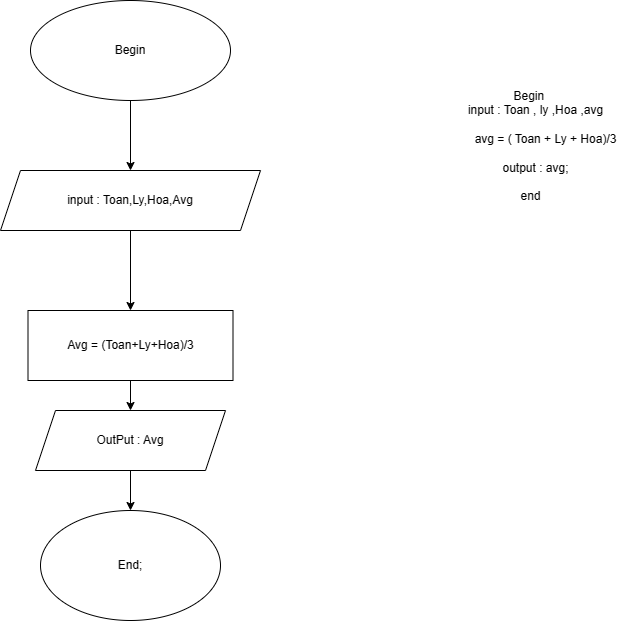

The diagram above was exported from draw.io. Its source (the exported page's mxGraphModel, read from the mxfile embedded in the PNG):
<mxGraphModel dx="1221" dy="655" grid="1" gridSize="10" guides="1" tooltips="1" connect="1" arrows="1" fold="1" page="1" pageScale="1" pageWidth="827" pageHeight="1169" math="0" shadow="0">
  <root>
    <mxCell id="WIyWlLk6GJQsqaUBKTNV-0" />
    <mxCell id="WIyWlLk6GJQsqaUBKTNV-1" parent="WIyWlLk6GJQsqaUBKTNV-0" />
    <mxCell id="gPAMHdj4pjEiE46HtoFn-9" value="" style="edgeStyle=orthogonalEdgeStyle;rounded=0;orthogonalLoop=1;jettySize=auto;html=1;" edge="1" parent="WIyWlLk6GJQsqaUBKTNV-1" source="gPAMHdj4pjEiE46HtoFn-0" target="gPAMHdj4pjEiE46HtoFn-1">
      <mxGeometry relative="1" as="geometry" />
    </mxCell>
    <mxCell id="gPAMHdj4pjEiE46HtoFn-0" value="Begin" style="ellipse;whiteSpace=wrap;html=1;" vertex="1" parent="WIyWlLk6GJQsqaUBKTNV-1">
      <mxGeometry x="110" y="20" width="200" height="100" as="geometry" />
    </mxCell>
    <mxCell id="gPAMHdj4pjEiE46HtoFn-10" value="" style="edgeStyle=orthogonalEdgeStyle;rounded=0;orthogonalLoop=1;jettySize=auto;html=1;" edge="1" parent="WIyWlLk6GJQsqaUBKTNV-1" source="gPAMHdj4pjEiE46HtoFn-1" target="gPAMHdj4pjEiE46HtoFn-2">
      <mxGeometry relative="1" as="geometry" />
    </mxCell>
    <mxCell id="gPAMHdj4pjEiE46HtoFn-1" value="input : Toan,Ly,Hoa,Avg" style="shape=parallelogram;perimeter=parallelogramPerimeter;whiteSpace=wrap;html=1;fixedSize=1;" vertex="1" parent="WIyWlLk6GJQsqaUBKTNV-1">
      <mxGeometry x="80" y="190" width="260" height="60" as="geometry" />
    </mxCell>
    <mxCell id="gPAMHdj4pjEiE46HtoFn-11" value="" style="edgeStyle=orthogonalEdgeStyle;rounded=0;orthogonalLoop=1;jettySize=auto;html=1;" edge="1" parent="WIyWlLk6GJQsqaUBKTNV-1" source="gPAMHdj4pjEiE46HtoFn-2" target="gPAMHdj4pjEiE46HtoFn-3">
      <mxGeometry relative="1" as="geometry" />
    </mxCell>
    <mxCell id="gPAMHdj4pjEiE46HtoFn-2" value="Avg = (Toan+Ly+Hoa)/3" style="rounded=0;whiteSpace=wrap;html=1;" vertex="1" parent="WIyWlLk6GJQsqaUBKTNV-1">
      <mxGeometry x="107.5" y="330" width="205" height="70" as="geometry" />
    </mxCell>
    <mxCell id="gPAMHdj4pjEiE46HtoFn-12" value="" style="edgeStyle=orthogonalEdgeStyle;rounded=0;orthogonalLoop=1;jettySize=auto;html=1;" edge="1" parent="WIyWlLk6GJQsqaUBKTNV-1" source="gPAMHdj4pjEiE46HtoFn-3" target="gPAMHdj4pjEiE46HtoFn-4">
      <mxGeometry relative="1" as="geometry" />
    </mxCell>
    <mxCell id="gPAMHdj4pjEiE46HtoFn-3" value="OutPut : Avg" style="shape=parallelogram;perimeter=parallelogramPerimeter;whiteSpace=wrap;html=1;fixedSize=1;" vertex="1" parent="WIyWlLk6GJQsqaUBKTNV-1">
      <mxGeometry x="115" y="430" width="190" height="60" as="geometry" />
    </mxCell>
    <mxCell id="gPAMHdj4pjEiE46HtoFn-4" value="End;" style="ellipse;whiteSpace=wrap;html=1;" vertex="1" parent="WIyWlLk6GJQsqaUBKTNV-1">
      <mxGeometry x="120" y="530" width="180" height="110" as="geometry" />
    </mxCell>
    <mxCell id="gPAMHdj4pjEiE46HtoFn-5" value="&lt;div&gt;&lt;br&gt;&lt;/div&gt;&lt;div&gt;&amp;nbsp; &amp;nbsp;&lt;/div&gt;" style="text;html=1;align=center;verticalAlign=middle;resizable=0;points=[];autosize=1;strokeColor=none;fillColor=none;" vertex="1" parent="WIyWlLk6GJQsqaUBKTNV-1">
      <mxGeometry x="670" y="210" width="30" height="40" as="geometry" />
    </mxCell>
    <mxCell id="gPAMHdj4pjEiE46HtoFn-7" value="&lt;div&gt;Begin&amp;nbsp;&lt;/div&gt;&lt;div&gt;&amp;nbsp; &amp;nbsp;input : Toan , ly ,Hoa ,avg&lt;/div&gt;&lt;div&gt;&amp;nbsp; &amp;nbsp; &amp;nbsp; &amp;nbsp; &amp;nbsp;&lt;/div&gt;&lt;div&gt;&amp;nbsp; &amp;nbsp; &amp;nbsp; &amp;nbsp; &amp;nbsp;avg = ( Toan + Ly + Hoa)/3&lt;/div&gt;&lt;div&gt;&lt;br&gt;&lt;/div&gt;&lt;div&gt;&amp;nbsp; &amp;nbsp;output : avg;&lt;/div&gt;&lt;div&gt;&lt;br&gt;&lt;/div&gt;&lt;div&gt;end&lt;/div&gt;&lt;div&gt;&amp;nbsp; &amp;nbsp; &amp;nbsp;&lt;/div&gt;&lt;div&gt;&amp;nbsp; &amp;nbsp;&lt;/div&gt;" style="text;html=1;align=center;verticalAlign=middle;resizable=0;points=[];autosize=1;strokeColor=none;fillColor=none;" vertex="1" parent="WIyWlLk6GJQsqaUBKTNV-1">
      <mxGeometry x="510" y="100" width="200" height="160" as="geometry" />
    </mxCell>
  </root>
</mxGraphModel>